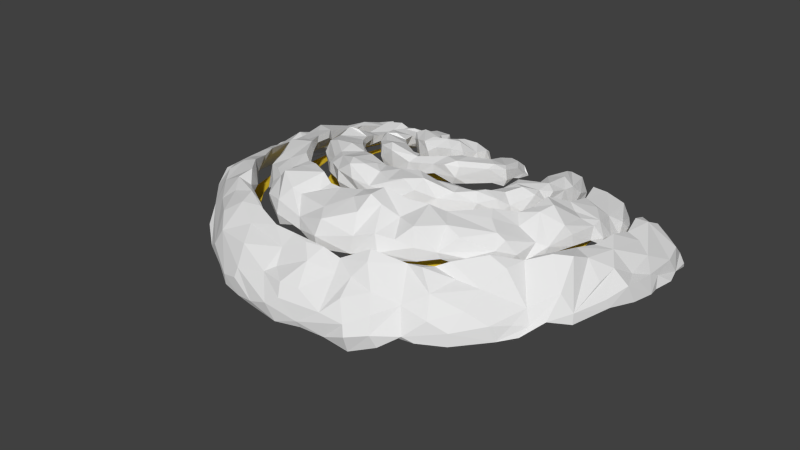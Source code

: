 # Source: TLmushroom3_unity.blend  (saved by Blender 2.73.0; exported with 4.5.12 LTS)
import bpy
from mathutils import Matrix  # noqa: F401  (used for matrix-valued properties, if any)

bpy.ops.wm.read_factory_settings(use_empty=True)
scene = bpy.context.scene
scene.name = 'Scene'

# ---- collections
col_collection_1 = bpy.data.collections.new('Collection 1'); scene.collection.children.link(col_collection_1)

# ---- materials (node trees are filled in below, after node groups)
mat_shroom_lightspores = bpy.data.materials.new('shroom lightspores')
mat_shroom_lightspores.alpha_threshold = 0.0
mat_shroom_lightspores.use_transparent_shadow = False
mat_shroom_lightspores.diffuse_color = (0.8, 0.57, 0.03429, 1.0)
mat_shroom_lightspores.roughness = 0.5

# ---- material node trees

# ---- world
world_world = bpy.data.worlds.new('World'); scene.world = world_world
world_world.color = (0.05088, 0.05088, 0.05088)
world_world.use_sun_shadow = False
world_world.sun_shadow_jitter_overblur = 0.0
world_world.cycles.sampling_method = 'MANUAL'
world_world.cycles.sample_map_resolution = 256

# ---- meshes
me_cone_001 = bpy.data.meshes.new('Cone.001')
me_cone_001.from_pydata([(0.9239, 0.3827, -0.1389), (0.9808, 0.1951, -0.1321), (1.0, 7.55e-08, -0.1251), (0.9808, -0.1951, -0.118), (0.9239, -0.3827, -0.1113), (0.8315, -0.5556, -0.1052), (0.7071, -0.7071, -0.1), (0.5556, -0.8315, -0.09588), (0.3827, -0.9239, -0.09283), (0.1951, -0.9808, -0.09097), (-3.258e-07, -1.0, -0.09034), (-0.1951, -0.9808, -0.09095), (-0.3827, -0.9239, -0.09279), (-0.5556, -0.8315, -0.09582), (-0.7071, -0.7071, -0.09995), (-0.8315, -0.5556, -0.1051), (-0.9239, -0.3827, -0.1112), (-0.9808, -0.1951, -0.1179), (-1.0, 9.656e-07, -0.125), (-0.9808, 0.1951, -0.1322), (-0.9239, 0.3827, -0.1393), (0.104, 0.1148, 0.1303), (0.07497, 0.06046, 0.1304), (0.02066, 0.03146, 0.1305), (-0.04059, 0.03753, 0.1305), (-0.08813, 0.07659, 0.1306), (-0.106, 0.1355, 0.1306), (0.1058, 0.1355, 0.1309), (0.08817, 0.07652, 0.1304), (0.04055, 0.03748, 0.1304), (-0.02071, 0.03149, 0.1305), (-0.07496, 0.06052, 0.1306), (-0.1039, 0.1148, 0.1306), (0.09798, 0.09486, 0.1304), (0.05889, 0.04727, 0.1304), (-3.039e-05, 0.02944, 0.1305), (-0.05891, 0.04734, 0.1306), (-0.09792, 0.09491, 0.1306), (0.1035, 0.156, 0.1314), (-0.0979, 0.176, 0.1306), (0.09749, 0.1759, 0.1314), (-0.1039, 0.1561, 0.1306), (0.2051, 0.1204, 0.09775), (0.3045, 0.1054, 0.04501), (0.4039, 0.0903, 0.01796), (0.5032, 0.07525, 0.03817), (0.6026, 0.0602, 0.006842), (0.7019, 0.04515, -0.008296), (0.8013, 0.0301, -0.03533), (0.9006, 0.01505, -0.07427), (-0.1897, 0.199, 0.09395), (-0.2815, 0.2219, 0.03872), (-0.3732, 0.2449, 0.009087), (-0.465, 0.2679, 0.01561), (-0.5568, 0.2908, -0.005777), (-0.6486, 0.3138, -0.02205), (-0.7403, 0.3368, -0.04974), (-0.8321, 0.3597, -0.08883), (-0.2014, 0.1605, 0.09568), (-0.2988, 0.1648, 0.04194), (-0.3962, 0.1691, 0.01355), (-0.4936, 0.1734, 0.03267), (-0.5911, 0.1778, 0.000517), (-0.6885, 0.1821, -0.0152), (-0.7859, 0.1864, -0.04256), (-0.8834, 0.1908, -0.08158), (-0.2053, 0.1204, 0.09748), (-0.3047, 0.1054, 0.0453), (-0.404, 0.0903, 0.0182), (-0.5033, 0.07525, 0.03838), (-0.6027, 0.0602, 0.007025), (-0.702, 0.04515, -0.008137), (-0.8013, 0.0301, -0.03519), (-0.9007, 0.01505, -0.07414), (-0.2014, 0.08036, 0.09926), (-0.2988, 0.04593, 0.04862), (-0.3962, 0.01149, 0.02286), (-0.4937, -0.02294, 0.04406), (-0.5911, -0.05737, 0.01348), (-0.6885, -0.0918, -0.00115), (-0.7859, -0.1262, -0.02792), (-0.8834, -0.1607, -0.06684), (-0.1897, 0.04184, 0.1009), (-0.2815, -0.01122, 0.05176), (-0.3732, -0.06429, 0.02733), (-0.465, -0.1174, 0.04949), (-0.5568, -0.1704, 0.01964), (-0.6486, -0.2235, 0.0055), (-0.7403, -0.2766, -0.02102), (-0.8321, -0.3296, -0.05992), (-0.1707, 0.006348, 0.1025), (-0.2533, -0.06389, 0.05462), (-0.3359, -0.1341, 0.03131), (-0.4185, -0.2044, 0.05444), (-0.5011, -0.2746, 0.02529), (-0.5837, -0.3449, 0.01158), (-0.6663, -0.4151, -0.01473), (-0.7489, -0.4853, -0.05364), (-0.1452, -0.02477, 0.1038), (-0.2154, -0.1101, 0.0571), (-0.2857, -0.1954, 0.03475), (-0.3559, -0.2806, 0.05864), (-0.4262, -0.3659, 0.03005), (-0.4964, -0.4512, 0.01674), (-0.5666, -0.5365, -0.009368), (-0.6369, -0.6218, -0.04827), (-0.1141, -0.05031, 0.1049), (-0.1693, -0.148, 0.05911), (-0.2245, -0.2456, 0.03753), (-0.2796, -0.3432, 0.06204), (-0.3348, -0.4409, 0.03392), (-0.39, -0.5385, 0.02091), (-0.4452, -0.6362, -0.005058), (-0.5004, -0.7338, -0.04397), (-0.0786, -0.06929, 0.1057), (-0.1166, -0.1761, 0.06058), (-0.1546, -0.2829, 0.03958), (-0.1926, -0.3898, 0.06454), (-0.2306, -0.4966, 0.03676), (-0.2687, -0.6034, 0.02397), (-0.3067, -0.7102, -0.001893), (-0.3447, -0.8171, -0.04082), (-0.04009, -0.08099, 0.1061), (-0.05946, -0.1935, 0.06148), (-0.07884, -0.3059, 0.04083), (-0.09821, -0.4184, 0.06606), (-0.1176, -0.5309, 0.03849), (-0.137, -0.6434, 0.02583), (-0.1563, -0.7558, 3.517e-05), (-0.1757, -0.8683, -0.0389), (-2.705e-05, -0.08494, 0.1063), (-2.371e-05, -0.1993, 0.06176), (-2.037e-05, -0.3137, 0.04123), (-1.703e-05, -0.4281, 0.06656), (-1.369e-05, -0.5425, 0.03905), (-1.035e-05, -0.6569, 0.02645), (-7.008e-06, -0.7712, 0.0006725), (-3.667e-06, -0.8856, -0.03826), (0.04004, -0.08101, 0.1061), (0.05942, -0.1935, 0.06143), (0.0788, -0.306, 0.04078), (0.09818, -0.4184, 0.06602), (0.1176, -0.5309, 0.03844), (0.1369, -0.6434, 0.02579), (0.1563, -0.7558, 3.576e-07), (0.1757, -0.8683, -0.03892), (0.07857, -0.06933, 0.1056), (0.1166, -0.1762, 0.06048), (0.1546, -0.283, 0.03948), (0.1926, -0.3898, 0.06445), (0.2306, -0.4966, 0.03667), (0.2686, -0.6034, 0.02389), (0.3067, -0.7102, -0.001962), (0.3447, -0.8171, -0.04087), (0.1141, -0.05036, 0.1047), (0.1693, -0.148, 0.05896), (0.2245, -0.2456, 0.03739), (0.2796, -0.3433, 0.0619), (0.3348, -0.4409, 0.03379), (0.39, -0.5386, 0.02079), (0.4452, -0.6362, -0.005158), (0.5004, -0.7338, -0.04405), (0.1452, -0.02483, 0.1036), (0.2154, -0.1101, 0.05691), (0.2857, -0.1954, 0.03456), (0.3559, -0.2807, 0.05846), (0.4262, -0.366, 0.02989), (0.4964, -0.4513, 0.0166), (0.5666, -0.5365, -0.009496), (0.6369, -0.6218, -0.04838), (0.1708, 0.006291, 0.1023), (0.2533, -0.06394, 0.0544), (0.3359, -0.1342, 0.0311), (0.4185, -0.2044, 0.05424), (0.5011, -0.2746, 0.0251), (0.5837, -0.3449, 0.01143), (0.6663, -0.4151, -0.01486), (0.7489, -0.4853, -0.05374), (0.1897, 0.0418, 0.1007), (0.2815, -0.01126, 0.05151), (0.3733, -0.06432, 0.02711), (0.465, -0.1174, 0.04929), (0.5568, -0.1704, 0.01945), (0.6486, -0.2235, 0.005327), (0.7403, -0.2766, -0.02117), (0.8321, -0.3296, -0.06005), (0.2014, 0.08033, 0.09899), (0.2989, 0.0459, 0.04835), (0.3963, 0.01148, 0.02262), (0.4937, -0.02295, 0.04383), (0.5911, -0.05738, 0.01327), (0.6885, -0.09181, -0.001343), (0.7859, -0.1262, -0.02809), (0.8834, -0.1607, -0.06698), (0.201, 0.1604, 0.09649), (0.2984, 0.1647, 0.0422), (0.3959, 0.1691, 0.01383), (0.4934, 0.1734, 0.03297), (0.5909, 0.1777, 0.0008157), (0.6884, 0.1821, -0.01491), (0.7858, 0.1864, -0.04231), (0.8833, 0.1908, -0.08136), (0.1893, 0.1988, 0.09471), (0.2811, 0.2218, 0.03948), (0.373, 0.2448, 0.009887), (0.4648, 0.2678, 0.01638), (0.5566, 0.2908, -0.005046), (0.6484, 0.3137, -0.02137), (0.7402, 0.3367, -0.04913), (0.8321, 0.3597, -0.0883)], [], [(90, 82, 37, 25), (138, 130, 35, 23), (186, 178, 33, 21), (82, 74, 32, 37), (130, 122, 30, 35), (178, 170, 28, 33), (74, 66, 26, 32), (122, 114, 24, 30), (170, 162, 22, 28), (114, 106, 36, 24), (162, 154, 34, 22), (106, 98, 31, 36), (154, 146, 29, 34), (98, 90, 25, 31), (146, 138, 23, 29), (42, 186, 21, 27), (194, 42, 27, 38), (202, 194, 38, 40), (66, 58, 41, 26), (58, 50, 39, 41), (19, 20, 57, 65), (64, 56, 55, 63), (62, 54, 53, 61), (60, 52, 51, 59), (18, 19, 65, 73), (72, 64, 63, 71), (70, 62, 61, 69), (68, 60, 59, 67), (0, 1, 201, 209), (208, 200, 199, 207), (206, 198, 197, 205), (204, 196, 195, 203), (1, 2, 49, 201), (200, 48, 47, 199), (198, 46, 45, 197), (196, 44, 43, 195), (2, 3, 193, 49), (48, 192, 191, 47), (46, 190, 189, 45), (44, 188, 187, 43), (8, 9, 145, 153), (152, 144, 143, 151), (150, 142, 141, 149), (148, 140, 139, 147), (14, 15, 97, 105), (104, 96, 95, 103), (102, 94, 93, 101), (100, 92, 91, 99), (7, 8, 153, 161), (160, 152, 151, 159), (158, 150, 149, 157), (156, 148, 147, 155), (13, 14, 105, 113), (112, 104, 103, 111), (110, 102, 101, 109), (108, 100, 99, 107), (6, 7, 161, 169), (168, 160, 159, 167), (166, 158, 157, 165), (164, 156, 155, 163), (12, 13, 113, 121), (120, 112, 111, 119), (118, 110, 109, 117), (116, 108, 107, 115), (5, 6, 169, 177), (176, 168, 167, 175), (174, 166, 165, 173), (172, 164, 163, 171), (11, 12, 121, 129), (128, 120, 119, 127), (126, 118, 117, 125), (124, 116, 115, 123), (17, 18, 73, 81), (80, 72, 71, 79), (78, 70, 69, 77), (76, 68, 67, 75), (4, 5, 177, 185), (184, 176, 175, 183), (182, 174, 173, 181), (180, 172, 171, 179), (10, 11, 129, 137), (136, 128, 127, 135), (134, 126, 125, 133), (132, 124, 123, 131), (16, 17, 81, 89), (88, 80, 79, 87), (86, 78, 77, 85), (84, 76, 75, 83), (3, 4, 185, 193), (192, 184, 183, 191), (190, 182, 181, 189), (188, 180, 179, 187), (9, 10, 137, 145), (144, 136, 135, 143), (142, 134, 133, 141), (140, 132, 131, 139), (15, 16, 89, 97), (96, 88, 87, 95), (94, 86, 85, 93), (92, 84, 83, 91)])
me_cone_001.materials.append(mat_shroom_lightspores)
me_cone_001.use_remesh_preserve_volume = False
me_cone_001.use_remesh_preserve_attributes = False
me_cone_001.use_mirror_vertex_groups = False
me_cone_001.update()
me_cone_003 = bpy.data.meshes.new('Cone.003')
me_cone_003.from_pydata([(0.9239, 0.3827, -0.1389), (0.9808, 0.1951, -0.1321), (1.0, 7.55e-08, -0.1251), (0.9808, -0.1951, -0.118), (0.9239, -0.3827, -0.1113), (0.8315, -0.5556, -0.1052), (0.7071, -0.7071, -0.1), (0.5556, -0.8315, -0.09588), (0.3827, -0.9239, -0.09283), (0.1951, -0.9808, -0.09097), (-3.258e-07, -1.0, -0.09034), (-0.1951, -0.9808, -0.09095), (-0.3827, -0.9239, -0.09279), (-0.5556, -0.8315, -0.09582), (-0.7071, -0.7071, -0.09995), (-0.8315, -0.5556, -0.1051), (-0.9239, -0.3827, -0.1112), (-0.9808, -0.1951, -0.1179), (-1.0, 9.656e-07, -0.125), (-0.9808, 0.1951, -0.1322), (-0.9239, 0.3827, -0.1393), (0.104, 0.1148, 0.1303), (0.07497, 0.06046, 0.1304), (0.02066, 0.03146, 0.1305), (-0.04059, 0.03753, 0.1305), (-0.08813, 0.07659, 0.1306), (-0.106, 0.1355, 0.1306), (0.1058, 0.1355, 0.1309), (0.08817, 0.07652, 0.1304), (0.04055, 0.03748, 0.1304), (-0.02071, 0.03149, 0.1305), (-0.07496, 0.06052, 0.1306), (-0.1039, 0.1148, 0.1306), (0.09798, 0.09486, 0.1304), (0.05889, 0.04727, 0.1304), (-3.039e-05, 0.02944, 0.1305), (-0.05891, 0.04734, 0.1306), (-0.09792, 0.09491, 0.1306), (0.1035, 0.156, 0.1314), (-0.0979, 0.176, 0.1306), (0.09749, 0.1759, 0.1314), (-0.1039, 0.1561, 0.1306), (0.2051, 0.1204, 0.09775), (0.3045, 0.1054, 0.04501), (0.4039, 0.0903, 0.01796), (0.5032, 0.07525, 0.03817), (0.6026, 0.0602, 0.006842), (0.7019, 0.04515, -0.008296), (0.8013, 0.0301, -0.03533), (0.9006, 0.01505, -0.07427), (-0.1897, 0.199, 0.09395), (-0.2815, 0.2219, 0.03872), (-0.3732, 0.2449, 0.009087), (-0.465, 0.2679, 0.01561), (-0.5568, 0.2908, -0.005777), (-0.6486, 0.3138, -0.02205), (-0.7403, 0.3368, -0.04974), (-0.8321, 0.3597, -0.08883), (-0.2014, 0.1605, 0.09568), (-0.2988, 0.1648, 0.04194), (-0.3962, 0.1691, 0.01355), (-0.4936, 0.1734, 0.03267), (-0.5911, 0.1778, 0.000517), (-0.6885, 0.1821, -0.0152), (-0.7859, 0.1864, -0.04256), (-0.8834, 0.1908, -0.08158), (-0.2053, 0.1204, 0.09748), (-0.3047, 0.1054, 0.0453), (-0.404, 0.0903, 0.0182), (-0.5033, 0.07525, 0.03838), (-0.6027, 0.0602, 0.007025), (-0.702, 0.04515, -0.008137), (-0.8013, 0.0301, -0.03519), (-0.9007, 0.01505, -0.07414), (-0.2014, 0.08036, 0.09926), (-0.2988, 0.04593, 0.04862), (-0.3962, 0.01149, 0.02286), (-0.4937, -0.02294, 0.04406), (-0.5911, -0.05737, 0.01348), (-0.6885, -0.0918, -0.00115), (-0.7859, -0.1262, -0.02792), (-0.8834, -0.1607, -0.06684), (-0.1897, 0.04184, 0.1009), (-0.2815, -0.01122, 0.05176), (-0.3732, -0.06429, 0.02733), (-0.465, -0.1174, 0.04949), (-0.5568, -0.1704, 0.01964), (-0.6486, -0.2235, 0.0055), (-0.7403, -0.2766, -0.02102), (-0.8321, -0.3296, -0.05992), (-0.1707, 0.006348, 0.1025), (-0.2533, -0.06389, 0.05462), (-0.3359, -0.1341, 0.03131), (-0.4185, -0.2044, 0.05444), (-0.5011, -0.2746, 0.02529), (-0.5837, -0.3449, 0.01158), (-0.6663, -0.4151, -0.01473), (-0.7489, -0.4853, -0.05364), (-0.1452, -0.02477, 0.1038), (-0.2154, -0.1101, 0.0571), (-0.2857, -0.1954, 0.03475), (-0.3559, -0.2806, 0.05864), (-0.4262, -0.3659, 0.03005), (-0.4964, -0.4512, 0.01674), (-0.5666, -0.5365, -0.009368), (-0.6369, -0.6218, -0.04827), (-0.1141, -0.05031, 0.1049), (-0.1693, -0.148, 0.05911), (-0.2245, -0.2456, 0.03753), (-0.2796, -0.3432, 0.06204), (-0.3348, -0.4409, 0.03392), (-0.39, -0.5385, 0.02091), (-0.4452, -0.6362, -0.005058), (-0.5004, -0.7338, -0.04397), (-0.0786, -0.06929, 0.1057), (-0.1166, -0.1761, 0.06058), (-0.1546, -0.2829, 0.03958), (-0.1926, -0.3898, 0.06454), (-0.2306, -0.4966, 0.03676), (-0.2687, -0.6034, 0.02397), (-0.3067, -0.7102, -0.001893), (-0.3447, -0.8171, -0.04082), (-0.04009, -0.08099, 0.1061), (-0.05946, -0.1935, 0.06148), (-0.07884, -0.3059, 0.04083), (-0.09821, -0.4184, 0.06606), (-0.1176, -0.5309, 0.03849), (-0.137, -0.6434, 0.02583), (-0.1563, -0.7558, 3.517e-05), (-0.1757, -0.8683, -0.0389), (-2.705e-05, -0.08494, 0.1063), (-2.371e-05, -0.1993, 0.06176), (-2.037e-05, -0.3137, 0.04123), (-1.703e-05, -0.4281, 0.06656), (-1.369e-05, -0.5425, 0.03905), (-1.035e-05, -0.6569, 0.02645), (-7.008e-06, -0.7712, 0.0006725), (-3.667e-06, -0.8856, -0.03826), (0.04004, -0.08101, 0.1061), (0.05942, -0.1935, 0.06143), (0.0788, -0.306, 0.04078), (0.09818, -0.4184, 0.06602), (0.1176, -0.5309, 0.03844), (0.1369, -0.6434, 0.02579), (0.1563, -0.7558, 3.576e-07), (0.1757, -0.8683, -0.03892), (0.07857, -0.06933, 0.1056), (0.1166, -0.1762, 0.06048), (0.1546, -0.283, 0.03948), (0.1926, -0.3898, 0.06445), (0.2306, -0.4966, 0.03667), (0.2686, -0.6034, 0.02389), (0.3067, -0.7102, -0.001962), (0.3447, -0.8171, -0.04087), (0.1141, -0.05036, 0.1047), (0.1693, -0.148, 0.05896), (0.2245, -0.2456, 0.03739), (0.2796, -0.3433, 0.0619), (0.3348, -0.4409, 0.03379), (0.39, -0.5386, 0.02079), (0.4452, -0.6362, -0.005158), (0.5004, -0.7338, -0.04405), (0.1452, -0.02483, 0.1036), (0.2154, -0.1101, 0.05691), (0.2857, -0.1954, 0.03456), (0.3559, -0.2807, 0.05846), (0.4262, -0.366, 0.02989), (0.4964, -0.4513, 0.0166), (0.5666, -0.5365, -0.009496), (0.6369, -0.6218, -0.04838), (0.1708, 0.006291, 0.1023), (0.2533, -0.06394, 0.0544), (0.3359, -0.1342, 0.0311), (0.4185, -0.2044, 0.05424), (0.5011, -0.2746, 0.0251), (0.5837, -0.3449, 0.01143), (0.6663, -0.4151, -0.01486), (0.7489, -0.4853, -0.05374), (0.1897, 0.0418, 0.1007), (0.2815, -0.01126, 0.05151), (0.3733, -0.06432, 0.02711), (0.465, -0.1174, 0.04929), (0.5568, -0.1704, 0.01945), (0.6486, -0.2235, 0.005327), (0.7403, -0.2766, -0.02117), (0.8321, -0.3296, -0.06005), (0.2014, 0.08033, 0.09899), (0.2989, 0.0459, 0.04835), (0.3963, 0.01148, 0.02262), (0.4937, -0.02295, 0.04383), (0.5911, -0.05738, 0.01327), (0.6885, -0.09181, -0.001343), (0.7859, -0.1262, -0.02809), (0.8834, -0.1607, -0.06698), (0.201, 0.1604, 0.09649), (0.2984, 0.1647, 0.0422), (0.3959, 0.1691, 0.01383), (0.4934, 0.1734, 0.03297), (0.5909, 0.1777, 0.0008157), (0.6884, 0.1821, -0.01491), (0.7858, 0.1864, -0.04231), (0.8833, 0.1908, -0.08136), (0.1893, 0.1988, 0.09471), (0.2811, 0.2218, 0.03948), (0.373, 0.2448, 0.009887), (0.4648, 0.2678, 0.01638), (0.5566, 0.2908, -0.005046), (0.6484, 0.3137, -0.02137), (0.7402, 0.3367, -0.04913), (0.8321, 0.3597, -0.0883)], [], [(90, 25, 37, 82), (138, 23, 35, 130), (186, 21, 33, 178), (82, 37, 32, 74), (130, 35, 30, 122), (178, 33, 28, 170), (74, 32, 26, 66), (122, 30, 24, 114), (170, 28, 22, 162), (114, 24, 36, 106), (162, 22, 34, 154), (106, 36, 31, 98), (154, 34, 29, 146), (98, 31, 25, 90), (146, 29, 23, 138), (42, 27, 21, 186), (194, 38, 27, 42), (202, 40, 38, 194), (66, 26, 41, 58), (58, 41, 39, 50), (19, 65, 57, 20), (64, 63, 55, 56), (62, 61, 53, 54), (60, 59, 51, 52), (18, 73, 65, 19), (72, 71, 63, 64), (70, 69, 61, 62), (68, 67, 59, 60), (0, 209, 201, 1), (208, 207, 199, 200), (206, 205, 197, 198), (204, 203, 195, 196), (1, 201, 49, 2), (200, 199, 47, 48), (198, 197, 45, 46), (196, 195, 43, 44), (2, 49, 193, 3), (48, 47, 191, 192), (46, 45, 189, 190), (44, 43, 187, 188), (8, 153, 145, 9), (152, 151, 143, 144), (150, 149, 141, 142), (148, 147, 139, 140), (14, 105, 97, 15), (104, 103, 95, 96), (102, 101, 93, 94), (100, 99, 91, 92), (7, 161, 153, 8), (160, 159, 151, 152), (158, 157, 149, 150), (156, 155, 147, 148), (13, 113, 105, 14), (112, 111, 103, 104), (110, 109, 101, 102), (108, 107, 99, 100), (6, 169, 161, 7), (168, 167, 159, 160), (166, 165, 157, 158), (164, 163, 155, 156), (12, 121, 113, 13), (120, 119, 111, 112), (118, 117, 109, 110), (116, 115, 107, 108), (5, 177, 169, 6), (176, 175, 167, 168), (174, 173, 165, 166), (172, 171, 163, 164), (11, 129, 121, 12), (128, 127, 119, 120), (126, 125, 117, 118), (124, 123, 115, 116), (17, 81, 73, 18), (80, 79, 71, 72), (78, 77, 69, 70), (76, 75, 67, 68), (4, 185, 177, 5), (184, 183, 175, 176), (182, 181, 173, 174), (180, 179, 171, 172), (10, 137, 129, 11), (136, 135, 127, 128), (134, 133, 125, 126), (132, 131, 123, 124), (16, 89, 81, 17), (88, 87, 79, 80), (86, 85, 77, 78), (84, 83, 75, 76), (3, 193, 185, 4), (192, 191, 183, 184), (190, 189, 181, 182), (188, 187, 179, 180), (9, 145, 137, 10), (144, 143, 135, 136), (142, 141, 133, 134), (140, 139, 131, 132), (15, 97, 89, 16), (96, 95, 87, 88), (94, 93, 85, 86), (92, 91, 83, 84)])
me_cone_003.materials.append(mat_shroom_lightspores)
me_cone_003.use_remesh_preserve_volume = False
me_cone_003.use_remesh_preserve_attributes = False
me_cone_003.use_mirror_vertex_groups = False
me_cone_003.update()
me_cone_008 = bpy.data.meshes.new('Cone.008')
me_cone_008.from_pydata([(1.008, 0.3719, -0.2779), (-0.7216, -0.8583, 0.07878), (0.647, -0.4308, 0.1326), (-0.5441, -0.908, 0.1358), (0.5933, 0.07038, 0.00674), (0.745, -0.3092, 0.06223), (0.5339, -0.07778, 0.07705), (0.8519, -0.025, 0.001146), (0.2854, -0.4015, 0.2213), (-0.2532, -0.4209, 0.21), (0.09538, -1.095, 0.1292), (-0.5915, 0.03048, 0.02855), (-0.9788, 0.3584, -0.2933), (-0.746, 0.347, -0.1513), (-0.5378, 0.3515, -0.1008), (0.9384, 0.2887, -0.2355), (1.042, -0.07017, -0.05171), (0.792, -0.01479, 0.04256), (0.2282, -0.6959, 0.2431), (-0.7811, -0.5266, 0.1005), (-0.5807, -0.2833, 0.1605), (-0.4006, -0.1588, 0.1523), (0.5112, -0.8579, 0.1845), (0.3753, -0.5833, 0.2167), (-0.4995, -0.4451, 0.1969), (0.5093, -0.502, 0.1947), (0.3238, -0.2401, 0.2002), (-0.5141, -0.7974, 0.1538), (-0.3484, -0.5506, 0.2318), (0.8161, -0.6556, 0.09529), (0.4299, -0.245, 0.1474), (-0.2183, -0.5376, 0.2309), (-0.9685, -0.02935, -0.003887), (-0.7124, 0.1068, 0.01558), (0.698, -0.28, 0.1029), (0.4995, -0.1164, 0.1055), (-0.07642, -0.6336, 0.2591), (-0.05007, -0.3045, 0.2077), (-0.6863, -0.06487, 0.06129), (-0.4436, -0.0252, 0.09373), (0.76, -0.2086, 0.08679), (0.07363, -1.002, 0.1652), (0.07887, -0.6624, 0.2434), (-0.9125, -0.3676, 0.05105), (1.114, 0.1045, -0.2245), (-0.8843, -0.6911, 0.04675), (-0.9898, -0.4929, 0.008182), (1.09, -0.07555, -0.08603), (-1.027, -0.3455, -0.005748), (1.032, -0.3305, -0.009027), (-1.095, -0.1183, -0.1084), (0.9698, -0.4777, 0.02492), (-1.078, 0.127, -0.186), (0.3694, -0.3061, 0.2046), (-0.6411, -0.4318, 0.173), (0.6426, -0.8652, 0.1196), (-0.4466, -0.2366, 0.1349), (0.8414, 0.1464, -0.08532), (0.5444, -0.9775, 0.08601), (-0.5657, -0.05094, 0.07823), (-0.2037, -0.1246, 0.1801), (0.3237, 0.1625, 0.05951), (-0.3252, 0.05241, 0.06691), (-0.114, -0.1864, 0.171), (-0.3134, 0.2671, 0.008581), (0.3533, 0.1112, 0.06976), (-0.3235, 0.1773, 0.03878), (0.2463, 0.1614, 0.04948), (-0.2719, 0.07158, 0.07143), (0.2085, -0.05361, 0.1154), (0.147, -0.0668, 0.1443), (0.09101, -0.0968, 0.1727), (0.0112, -0.1161, 0.1875), (-0.04031, -0.1966, 0.1937), (0.3316, 0.2514, -0.005713), (0.2156, -0.1585, 0.1624), (-0.1586, 0.05309, 0.1097), (-0.09437, -0.02173, 0.1417), (-0.1437, 0.1948, 0.05686), (-0.05025, 0.1397, 0.07815), (0.1746, 0.08931, 0.1181), (0.1525, 0.1495, 0.08547), (0.02679, 0.0105, 0.1192), (0.1117, 0.07777, 0.1007), (-0.5142, -0.534, 0.2569), (0.5028, -0.1973, 0.1949), (-0.7274, -0.7389, 0.1707), (-0.4985, -0.9386, 0.2074), (0.5965, 0.08415, 0.0885), (0.5649, 0.0216, 0.1231), (0.8387, 0.03128, 0.03008), (0.3037, -0.3673, 0.2427), (-0.2521, -0.3502, 0.2809), (-0.5547, 0.2989, -0.00255), (-0.371, -0.6049, 0.3232), (-0.549, 0.06684, 0.09766), (-0.8025, 0.317, -0.07485), (0.595, 0.2401, 0.01938), (-0.8975, 0.3157, -0.128), (-0.4716, 0.273, 0.04538), (-0.9396, 0.2097, -0.09593), (-0.7025, 0.2277, 0.02031), (0.9429, 0.3136, -0.09473), (0.6802, 0.3912, -0.07342), (0.6863, 0.2062, 0.01074), (0.693, 0.07417, 0.07526), (0.466, 0.09972, 0.08132), (0.3321, -0.8567, 0.2756), (0.1766, -0.3008, 0.2949), (-0.8243, -0.4882, 0.187), (-0.5605, -0.2608, 0.2216), (0.5361, -0.7569, 0.2536), (0.3545, -0.466, 0.2918), (-0.6796, -0.644, 0.2347), (-0.4742, -0.3791, 0.2524), (-0.3185, -0.2235, 0.2531), (0.6477, -0.6909, 0.1912), (-0.4943, -0.7911, 0.2543), (-0.3576, -0.5169, 0.3001), (0.7889, -0.5347, 0.1843), (0.5867, -0.3488, 0.2271), (0.3804, -0.1489, 0.1643), (-0.3568, -0.8775, 0.2433), (-0.2064, -0.5191, 0.3124), (-0.1533, -0.2629, 0.2634), (-0.9672, 3.278e-05, 0.02683), (0.89, -0.3517, 0.1629), (0.4304, -0.05728, 0.1429), (-0.1082, -0.9289, 0.2448), (-0.05325, -0.3349, 0.2877), (-0.4489, 0.03905, 0.1145), (0.7166, -0.08076, 0.1608), (0.4717, -0.01713, 0.1513), (0.08028, -0.3233, 0.2913), (-0.8584, -0.3362, 0.1182), (-0.6742, -0.1917, 0.1654), (1.099, 0.2254, -0.1751), (0.1465, -0.6859, 0.3309), (-0.3368, -0.3301, 0.2422), (0.2672, -0.7263, 0.2954), (-0.9507, -0.464, 0.1217), (0.08834, -0.4214, 0.2994), (1.081, -0.06294, -0.05517), (-0.03524, -0.7084, 0.3137), (0.2376, -0.423, 0.2946), (0.7646, 0.3981, -0.1077), (-1.049, -0.3652, 0.03988), (1.053, -0.1559, 0.02266), (-0.2165, -0.6689, 0.2958), (-1.098, -0.1375, -0.03201), (0.9924, -0.4629, 0.09321), (-0.1305, -0.4245, 0.3166), (0.5609, -0.5357, 0.2487), (-1.061, 0.1331, -0.08784), (-0.6245, -0.4002, 0.2231), (-0.4981, -0.1281, 0.1928), (-1.076, 0.3177, -0.1786), (0.7541, -0.7886, 0.1528), (-0.7786, -0.1325, 0.123), (0.8036, 0.205, -0.03925), (-0.5522, -0.06239, 0.1524), (-0.2028, -0.1073, 0.2286), (-0.3255, 0.1624, 0.1149), (0.2749, 0.06553, 0.1638), (0.353, 0.0675, 0.1343), (-0.3024, 0.04303, 0.1743), (-0.1196, -0.1517, 0.2654), (0.3351, 0.09107, 0.1374), (-0.214, 0.1932, 0.099), (-0.2618, 0.1499, 0.1327), (0.2108, -0.02024, 0.2087), (-0.04673, -0.1055, 0.2151), (0.3161, -0.01183, 0.1734), (0.1521, -0.08698, 0.2331), (0.02121, -0.1304, 0.2346), (-0.243, 0.005284, 0.1936), (0.2398, -0.118, 0.2225), (-0.2773, -0.02581, 0.2031), (-0.169, 0.1588, 0.1355), (0.1674, 0.1845, 0.1063), (-0.05449, 0.1701, 0.1411), (-0.1154, 0.07632, 0.2023), (0.1174, 0.1669, 0.1456), (0.05266, 0.04033, 0.2174), (0.1875, -0.1569, 0.2431), (0.09343, -0.867, 0.2711), (-0.5287, -0.1615, 0.1637), (-0.0816, -0.5765, 0.2804), (1.16, -0.04621, -0.1388), (0.3058, -0.4669, 0.2705), (-0.1479, -0.2445, 0.2098), (0.04936, -0.03792, 0.1603), (0.3631, 0.05058, 0.09749), (0.8912, 0.4309, -0.195), (-0.488, -0.2531, 0.184), (-1.011, 0.4877, -0.3134), (-0.8236, 0.3005, -0.1361), (1.11, -0.2961, -0.04675), (0.2281, 0.04279, 0.1517), (-0.9342, 0.04882, -0.009281), (0.4421, 0.3387, -0.02631), (-0.137, 0.0157, 0.1865), (0.06585, -0.217, 0.1998), (0.055, -0.5322, 0.2928), (0.2631, -0.8164, 0.2599), (0.5009, -0.6228, 0.218), (-0.3419, -0.4534, 0.2374), (-0.04998, -0.2925, 0.2197), (0.2088, -0.2427, 0.2267), (0.8005, -0.2616, 0.1067), (1.047, -0.465, 0.02314), (0.636, 0.3709, -0.07856), (-0.3221, -0.03396, 0.1455), (0.3241, -0.3806, 0.2029), (-0.1703, -0.02957, 0.1475), (-1.016, -0.5432, -0.001126), (-0.3395, 0.2243, 0.04065), (0.05635, 0.1156, 0.1324), (0.571, -0.123, 0.1125), (0.9353, -0.6183, 0.03323), (0.006942, -0.1192, 0.2136), (-0.8802, 0.3987, -0.1763), (-0.08153, 0.2028, 0.0697), (-0.2701, 0.2648, 0.01819), (0.06588, -0.2932, 0.2531), (0.1533, -0.5038, 0.2828), (-0.5018, 0.3569, -0.06421), (-0.2086, -0.233, 0.2031), (-0.3599, 0.1665, 0.02326), (0.4422, 0.2614, 0.01366), (-0.5868, 0.1776, -0.01695), (-0.1252, -0.8002, 0.2377), (-0.6996, 0.4432, -0.1441), (-0.3624, -0.3466, 0.2145), (0.1454, -0.04248, 0.1721), (0.717, -0.5108, 0.1672), (-1.143, -0.08588, -0.07511), (-0.1577, 0.1969, 0.07407), (-0.6549, -0.05823, 0.09439), (0.9325, 0.154, -0.04547), (-0.453, -0.3917, 0.2089), (-0.09585, -0.4662, 0.2818), (0.5645, -0.9792, 0.103), (-0.229, 0.04278, 0.1134), (-0.4495, 0.1027, 0.05649), (-0.6263, 0.3552, -0.08095), (0.6024, -0.5669, 0.1882), (-0.04743, 0.1124, 0.1261), (-0.2068, 0.1833, 0.06284), (0.9514, 0.4692, -0.2585), (-0.8147, -0.2043, 0.1031), (0.3772, -1.119, 0.1294), (0.8213, -0.3808, 0.1503), (-0.7489, -0.4826, 0.1464), (0.442, -0.3119, 0.1813), (-0.0998, -0.07423, 0.1812), (0.5303, -0.3061, 0.2094), (0.1879, 0.164, 0.06315), (0.1371, -0.18, 0.2027), (-0.4437, 0.01946, 0.08276), (0.1238, -1.139, 0.1206), (-0.284, -0.1745, 0.1677), (-0.4149, -0.6946, 0.2567), (0.7336, 0.4389, -0.1393), (0.9008, -0.1989, 0.09632), (0.6137, 0.1887, -0.04888), (-0.04571, -1.144, 0.1498), (0.5982, -0.655, 0.2313), (0.6171, -0.2052, 0.1738), (-0.5285, -0.2927, 0.1966), (0.3492, -0.1877, 0.1862), (0.232, -0.151, 0.1913), (0.4729, 0.1478, 0.05693), (0.8777, 0.03958, -0.02254), (0.0362, 0.09287, 0.1471), (-0.2915, -1.091, 0.1465), (0.7403, -0.4056, 0.1425), (-0.3295, -0.8062, 0.2352), (0.6388, -0.0692, 0.1052), (0.9251, -0.02685, 0.01136), (0.6143, 0.09076, 0.01652), (0.1682, -0.8046, 0.2228), (-0.5469, -0.9716, 0.1459), (-0.6818, 0.1961, -0.03952), (0.5248, -0.2152, 0.1463), (-0.02772, -0.1036, 0.179), (7.775e-05, -0.055, 0.1989), (0.3275, -0.01341, 0.1115), (0.2999, -0.7658, 0.2454), (-0.0002361, 0.07299, 0.1474), (0.4609, -0.7597, 0.2466), (1.087, 0.3764, -0.2971), (0.5391, 0.4005, -0.04392), (-0.2123, -0.498, 0.2601), (0.2334, -0.45, 0.2313), (0.6821, 0.02738, 0.0847), (0.2396, 0.08135, 0.1334), (0.2822, -0.2167, 0.2128), (-0.7315, -0.3662, 0.1448), (-0.7259, -0.8395, 0.08694), (0.4855, -0.2113, 0.1088), (-0.592, 0.2171, -0.05355), (0.7502, -0.3778, 0.0965), (0.5349, -0.1278, 0.06896), (-0.8484, 0.1889, -0.07997), (0.7911, -0.2922, 0.0799), (-0.3759, -1.092, 0.08442), (0.598, -0.01175, 0.0343), (0.8744, 0.02103, -0.04129), (-0.1676, -1.136, 0.08972), (0.8368, -0.1389, 0.04223), (0.4213, -0.6515, 0.2006), (-0.3259, -0.3851, 0.1901), (0.1375, -1.137, 0.09718), (-0.5771, 0.3005, -0.1161), (-0.4386, -0.6504, 0.195), (-0.616, 0.1008, 0.03423), (0.3363, -1.046, 0.07772), (-0.9486, 0.3188, -0.2083), (-0.6754, 0.2925, -0.07742), (-0.4597, 0.244, -0.02133), (-1.001, 0.129, -0.1304), (-0.7582, 0.22, -0.06759), (-0.5581, 0.199, -0.02484), (0.5166, 0.2958, -0.09841), (1.019, 0.1623, -0.1275), (0.4718, 0.175, -0.002188), (0.493, 0.1031, 0.04817), (0.3192, -0.9423, 0.1746), (0.2174, -0.5429, 0.2544), (0.1442, -0.2958, 0.1873), (-0.775, -0.7353, 0.09069), (-0.5988, -0.3571, 0.1688), (0.4248, -0.7952, 0.2204), (0.3201, -0.505, 0.245), (0.2373, -0.2513, 0.205), (-0.673, -0.7584, 0.1067), (-0.3628, -0.2765, 0.1685), (0.6914, -0.6963, 0.142), (0.4385, -0.4345, 0.2129), (0.3159, -0.2127, 0.1968), (-0.4853, -0.8726, 0.1614), (-0.2505, -0.3475, 0.2227), (0.7392, -0.5534, 0.1316), (-0.2879, -0.9596, 0.1718), (-0.1764, -0.6579, 0.2608), (-0.1353, -0.3961, 0.2196), (-1.054, 0.005542, -0.1198), (-0.5623, 0.06693, 0.02314), (0.8774, -0.3635, 0.04848), (-0.07475, -1.012, 0.177), (-0.005222, -0.6538, 0.2605), (-0.01096, -0.4229, 0.2401), (-1.039, -0.182, -0.00613), (0.9859, -0.2417, -0.00491), (0.733, -0.09462, 0.07248), (0.4608, 0.02318, 0.06671), (0.06462, -0.3484, 0.2098), (-0.6778, -0.2219, 0.1359), (-0.4794, -0.1179, 0.11), (1.141, 0.1578, -0.2219), (-0.9212, -0.6572, 0.04981), (0.09545, -0.7706, 0.2164), (-0.405, -0.331, 0.1577), (0.2891, -0.7676, 0.2077), (0.07621, -0.4866, 0.2164), (1.126, -0.06869, -0.1288), (0.1943, -0.404, 0.2122), (0.844, 0.3163, -0.1722), (-1.085, -0.263, -0.06973), (-0.2859, -0.7302, 0.2019), (0.5771, 0.2448, -0.08703), (-1.12, -0.03843, -0.1518), (1.05, -0.4858, -0.01353), (-0.1952, -0.4605, 0.2015), (0.594, -0.57, 0.1478), (0.9226, -0.6812, 0.01976), (0.4135, -0.3307, 0.1605), (-0.5467, -0.1436, 0.0724), (-1.092, 0.3201, -0.2909), (0.8669, -0.7651, 0.03975), (0.8673, 0.1834, -0.1018), (0.6106, -0.9627, 0.0782), (-0.5751, -0.02312, 0.06074), (-0.8617, 0.02419, -0.04803), (0.2494, 0.1084, 0.06655), (0.3545, 0.03245, 0.07654), (-0.2016, -0.1611, 0.1685), (-0.3424, 0.2189, 0.01181), (0.354, 0.1497, 0.04557), (-0.2242, 0.1926, 0.04428), (-0.09897, -0.09107, 0.1614), (-0.144, -0.06322, 0.1516), (0.2831, 0.04622, 0.07465), (0.042, -0.184, 0.1914), (0.261, -0.1179, 0.1512), (-0.3167, -0.03647, 0.1112), (0.1571, 0.03175, 0.1276), (-0.1734, 0.1358, 0.07536), (-0.06392, 0.116, 0.08413), (0.1825, 0.118, 0.09412), (0.07905, 0.1545, 0.0783), (0.09499, -0.02361, 0.1522), (-0.04, 0.01896, 0.1035), (-0.07376, 0.05436, 0.1028), (-0.0425, -0.04011, 0.133), (0.1187, -0.01083, 0.1434), (-0.6021, -0.4945, 0.2285), (0.4274, -0.2387, 0.235), (1.065, 0.3461, -0.202), (-0.8275, -0.7247, 0.1049), (-0.5698, 0.1968, 0.02536), (0.6576, -0.4102, 0.2207), (0.4887, -0.1211, 0.1774), (-0.7921, 0.1964, -0.01575), (0.5784, -0.0252, 0.1326), (0.7887, 0.008149, 0.06422), (0.2354, -0.3497, 0.3056), (-0.1305, -1.041, 0.1974), (0.8017, -0.1312, 0.1228), (0.4034, -0.6295, 0.3089), (-0.2929, -0.3875, 0.2568), (0.09858, -1.059, 0.21), (-0.5275, 0.3281, -0.004078), (-0.4314, -0.5897, 0.2747), (-0.5469, 0.1082, 0.06797), (0.3019, -1.02, 0.2111), (0.5936, 0.1748, 0.04197), (-0.9532, 0.3714, -0.1799), (-0.7129, 0.341, -0.04527), (-0.9923, 0.1112, -0.04047), (-0.7628, 0.1598, 0.02278), (0.9486, 0.3874, -0.148), (0.5122, 0.3204, 0.02482), (0.9937, 0.1482, -0.06501), (0.7616, 0.1783, 0.005219), (0.4795, 0.2108, 0.05425), (0.9939, -0.0623, 0.02985), (0.7419, 0.03543, 0.06504), (0.2861, -0.9236, 0.2357), (0.2133, -0.6027, 0.3333), (-0.8273, -0.6237, 0.1653), (-0.5445, -0.4268, 0.235), (-0.4083, -0.2274, 0.2472), (0.2511, -0.289, 0.2637), (-0.643, -0.7107, 0.2167), (-0.4529, -0.4888, 0.2528), (0.6089, -0.8174, 0.201), (0.3275, -0.2385, 0.2259), (0.7499, -0.6663, 0.1676), (0.4409, -0.1942, 0.2193), (-0.302, -0.98, 0.2311), (-0.1655, -0.6057, 0.2882), (-0.1582, -0.3715, 0.3107), (-0.9305, -0.1176, 0.04648), (-0.7664, -0.01319, 0.1185), (0.6644, -0.2723, 0.1658), (-0.08722, -1.001, 0.2091), (-0.07327, -0.5585, 0.3009), (-0.9672, -0.2485, 0.07223), (-0.7058, -0.08528, 0.1434), (-0.4761, -0.02474, 0.1736), (0.9735, -0.2251, 0.09084), (0.5238, -0.03906, 0.1632), (0.06916, -0.9516, 0.2557), (0.05677, -0.61, 0.326), (-0.7001, -0.2698, 0.2012), (-0.4159, -0.03479, 0.156), (1.067, 0.09281, -0.07718), (0.01458, -0.7798, 0.3174), (-1.005, -0.4782, 0.09721), (-0.145, -0.7667, 0.2702), (0.1692, -0.4056, 0.3181), (1.051, -0.2665, 0.03114), (-0.266, -0.6683, 0.3106), (-1.109, -0.03535, -0.04465), (-0.7488, -0.2208, 0.1584), (-1.106, 0.1762, -0.1207), (0.8438, -0.7617, 0.1), (0.3496, -0.2949, 0.24), (-0.6648, -0.4102, 0.195), (-1.028, 0.3764, -0.1806), (-0.8257, -0.1054, 0.09031), (-0.4768, -0.2151, 0.2207), (0.5232, -0.9046, 0.1774), (-0.8368, 0.02375, 0.05052), (-0.2559, -0.09657, 0.2092), (0.3229, 0.03104, 0.1733), (-0.1818, -0.1614, 0.2432), (-0.3146, 0.2605, 0.0461), (0.337, 0.1739, 0.07687), (0.3011, 0.2274, 0.07014), (-0.2889, 0.1089, 0.1469), (-0.08714, -0.1971, 0.2612), (0.2213, -0.1072, 0.2405), (-0.315, -0.008666, 0.1784), (0.0414, -0.03571, 0.2174), (-0.1528, 0.1112, 0.1615), (0.1447, 0.02622, 0.1898), (-0.08781, -0.0147, 0.212), (-0.1556, 0.1929, 0.1237), (0.1766, 0.1536, 0.1311), (0.0867, 0.1908, 0.128), (0.09919, 0.06811, 0.2021), (-0.01449, 0.01805, 0.2237), (0.1632, 0.09963, 0.1478), (-0.03072, -0.03272, 0.2277), (-0.1511, 0.04938, 0.197), (0.1316, -0.1722, 0.2392), (0.1077, -0.008899, 0.2121), (0.1031, 0.1967, 0.08119), (-0.1995, -0.4627, 0.238), (1.111, 0.09596, -0.1611), (-0.2214, 0.08377, 0.1423), (-0.3468, 0.06661, 0.1289), (0.1857, -0.8723, 0.2535), (-0.4304, -0.7437, 0.2403), (-0.5676, -0.1308, 0.111), (0.8689, 0.3287, -0.1575), (-0.872, 0.04188, -0.02154), (1.12, -0.07563, -0.06747), (-0.1121, -0.2672, 0.2295), (-0.9318, 0.4681, -0.2549), (-0.8093, 0.3391, -0.1566), (1.098, -0.3007, -0.01004), (0.2283, 0.0329, 0.1042), (-0.9306, -0.01923, 0.02018), (0.4899, 0.4018, -0.08146), (0.3018, -0.8154, 0.2203), (0.4261, -0.6769, 0.2503), (-0.312, -0.4688, 0.293), (-0.2942, 0.2851, 0.02671), (-0.03825, -0.2958, 0.2595), (0.6496, 0.3067, -0.06089), (-0.5796, 0.31, -0.08347), (0.7567, -0.2867, 0.1293), (0.6898, 0.4222, -0.1336), (-1.04, -0.4931, 0.01519), (-0.8937, -0.2572, 0.1014), (-0.8483, 0.1887, -0.04555), (-0.5855, -0.6563, 0.2275), (0.5351, -0.1583, 0.1521), (0.8918, -0.6781, 0.06274), (-0.6882, 0.08454, 0.06468), (-0.2384, 0.2421, 0.06623), (0.08149, -0.3044, 0.2072), (0.2271, -0.514, 0.2718), (-0.4523, 0.308, -0.02937), (-0.5811, -0.5702, 0.1643), (-1.124, -0.266, -0.03633), (0.4316, 0.2978, -0.03114), (0.2971, 0.2752, 0.01971), (0.7301, -0.8798, 0.1088), (-0.6421, 0.4035, -0.09521), (-0.4333, -0.2942, 0.1906), (-1.155, -0.04084, -0.146), (-0.09699, 0.2119, 0.1012), (0.3336, 0.2155, 0.02547), (-0.6281, -0.09769, 0.1307), (0.8414, 0.2594, -0.09293), (0.9605, 0.1505, -0.08357), (-0.4012, -0.4322, 0.2633), (-0.1995, 0.01411, 0.167), (-0.4526, 0.08099, 0.08875), (-0.6488, 0.3172, -0.03589), (0.1486, -0.2719, 0.2128), (-0.0301, 0.08732, 0.143), (-1.137, 0.1635, -0.2242), (0.6005, 0.291, -0.03991), (0.3617, -1.092, 0.1642), (0.844, -0.3179, 0.09136), (-0.5984, -0.1983, 0.1703), (-0.6338, -0.5873, 0.1755), (-0.4299, 0.004141, 0.1155), (0.6923, 0.2329, -0.02805), (-0.2553, -0.1938, 0.2014), (-0.4301, 0.2484, 8.976e-05), (-0.4618, -0.669, 0.1963), (-1.067, 0.4381, -0.3168), (-0.2587, -0.1154, 0.1414), (0.925, -0.09861, 0.05265), (-0.2126, 0.1422, 0.08565), (-0.1513, -1.142, 0.1169), (0.5902, -0.6323, 0.1915), (0.6416, -0.1932, 0.1454), (-0.93, 0.1666, -0.06036), (-0.3918, -0.07239, 0.1462), (-0.314, -0.3996, 0.2136), (0.1894, 0.006331, 0.145), (0.4514, 0.1884, 0.01107), (-0.3855, -1.076, 0.1205), (0.689, -0.4747, 0.1895), (-0.2055, -0.8533, 0.2699), (-0.1734, -0.1928, 0.209), (0.9415, 0.00237, -0.02409), (0.5982, 0.02597, 0.07453), (0.2142, 0.1924, 0.05924), (0.4449, -0.4109, 0.2465), (0.004375, -0.8314, 0.2678), (-0.6186, -0.9469, 0.09901), (0.4254, -0.08322, 0.1324), (-0.7566, 0.4249, -0.1375), (-0.6733, 0.1838, 0.03187), (-0.3358, -0.1382, 0.172), (0.4585, -0.2806, 0.2133), (-0.05669, -0.0575, 0.1527), (0.08151, -0.4863, 0.2482), (0.3074, 0.2587, 0.008264), (-0.08426, -0.8607, 0.2735), (0.5519, -0.7005, 0.2246), (-0.2945, -0.7711, 0.2429), (1.112, 0.2522, -0.2469), (0.5707, 0.3816, -0.09979), (-0.1412, -0.5513, 0.2965), (-0.08086, -0.222, 0.1913), (0.4328, 0.02224, 0.09103), (0.183, -0.4678, 0.2737), (0.7054, 0.02878, 0.05958), (0.2305, 0.1476, 0.07746), (-0.7682, -0.3092, 0.09984), (-0.4518, 0.1591, 0.04658), (0.73, -0.899, 0.06165), (0.3776, -1.117, 0.06165), (-1.136, -0.2136, -0.08996), (-0.2538, -1.124, 0.09366), (0.002657, -1.158, 0.08878), (0.1739, -0.4735, 0.207), (0.4387, -0.6875, 0.1992), (0.7009, -0.4661, 0.1178), (0.4887, -0.264, 0.122), (-0.287, -0.7787, 0.2), (0.5506, -0.1705, 0.08333), (-0.9433, 0.4584, -0.2884), (-1.023, 0.2405, -0.2219), (-0.9035, -0.4903, 0.05534), (0.9241, -0.5768, 0.02665), (-0.5116, -0.08504, 0.08674), (-0.3006, -0.3187, 0.2031), (0.1072, -0.4098, 0.2331), (0.2989, -0.6154, 0.257), (0.593, -0.3631, 0.1673), (0.5465, 0.01815, 0.06126), (0.9051, 0.3016, -0.213), (0.4571, 0.2494, -0.04034), (-0.3772, -0.1249, 0.1386), (-0.6411, -0.6351, 0.142), (0.5569, -0.3187, 0.1766), (0.9309, -0.1993, 0.02601), (0.6713, -0.08788, 0.07433), (-0.6427, -0.1556, 0.1122), (-0.4645, -1.033, 0.1098), (-0.7773, -0.8241, 0.07796), (-1.007, 0.4477, -0.3428), (-0.03679, -0.4827, 0.2309), (1.144, -0.1591, -0.103), (-0.1874, -0.7867, 0.2328), (0.5336, 0.381, -0.1324), (-1.125, 0.04381, -0.1501), (0.9838, -0.57, 0.03485), (-0.6923, -0.3451, 0.1367), (-0.04787, 0.08134, 0.102), (0.0485, 0.06544, 0.1126), (0.0221, -1.117, 0.179), (-0.2876, -1.06, 0.1746), (0.3476, -0.6971, 0.2755), (0.2365, -1.094, 0.1731), (-0.3045, -0.7324, 0.2822), (-0.2083, -0.4363, 0.2738), (0.2013, -0.931, 0.2304), (0.9039, -0.5833, 0.07891), (0.9588, -0.304, 0.1445), (-0.6812, 0.4139, -0.07012), (-0.3002, -0.3124, 0.2657), (0.00171, -0.3787, 0.289), (0.1546, -0.5947, 0.3573), (0.2954, -0.5908, 0.2927), (0.6985, -0.1598, 0.1721), (-0.4223, 0.2813, 0.01583), (0.8872, 0.2978, -0.08387), (0.5599, 0.107, 0.104), (0.1512, -0.5114, 0.335), (-0.7514, -0.4738, 0.2031), (-0.3121, -0.1628, 0.2135), (-0.5081, -0.7159, 0.256), (-0.2341, -0.2316, 0.2382), (0.7087, -0.5331, 0.2176), (-0.07482, -0.3883, 0.3107), (-0.6577, -0.05013, 0.1389), (0.06093, -0.5487, 0.3219), (-0.6198, -0.1618, 0.1807), (1.109, 0.03904, -0.1181), (-0.9742, -0.5776, 0.07601), (-1.103, 0.04459, -0.09985), (0.6493, -0.9027, 0.151), (0.04138, -0.1689, 0.25), (0.2588, 0.2346, 0.07021), (-0.2216, 0.1564, 0.1142), (-0.1167, -0.06621, 0.2126), (0.176, -0.01621, 0.2026), (0.06046, 0.098, 0.1876), (-0.5802, 0.02323, 0.07257), (-0.9265, 0.2491, -0.1416), (0.469, -1.062, 0.1306), (0.8681, 0.1157, -0.06059), (1.081, 0.3844, -0.3212), (-0.9423, -0.3802, 0.1122), (0.4888, -1.055, 0.0781), (0.2612, -1.127, 0.09156), (-1.098, -0.3839, -0.05056), (-1.06, 0.4105, -0.3445), (-0.863, 0.1036, -0.06165), (-0.8602, -0.07791, 0.001565), (-0.8365, -0.1474, 0.03442), (-0.518, -0.191, 0.1067), (-0.7477, -0.3689, 0.1005), (-0.4763, -0.2678, 0.1287), (-0.6699, -0.4529, 0.149), (-0.3707, -0.7254, 0.2039), (0.003382, -0.8366, 0.2139), (0.5124, -0.6208, 0.1914), (0.5962, -0.0436, 0.05537), (0.5915, 0.3026, -0.1223), (0.7821, 0.4091, -0.1815), (1.025, 0.4502, -0.3103), (1.054, 0.2418, -0.2163), (1.134, 0.03752, -0.1818), (1.057, -0.2542, -0.02071), (0.7657, -0.7593, 0.1006), (0.3246, -1.018, 0.1134), (0.2024, -1.088, 0.1206), (-0.2, -1.047, 0.1669), (-0.352, -0.9958, 0.1546), (0.6119, 0.1206, -0.01745), (0.7166, 0.1355, -0.01259), (0.8218, 0.08753, -0.02269), (-0.6623, 0.3706, -0.1389), (-0.76, 0.4128, -0.173), (-0.4694, 0.1662, 0.01746), (-0.5921, 0.1381, -0.01808), (-0.7779, 0.03904, 0.006874), (-0.9544, 0.06024, -0.07853), (-0.465, 0.08269, 0.04411), (-0.6931, 0.06441, 0.04273), (-0.8054, -0.1064, 0.04165), (-0.7775, -0.2211, 0.06882), (-0.9169, -0.2643, 0.06052), (-0.8351, -0.4074, 0.09377), (-0.5208, -0.3587, 0.1927), (-0.5483, -0.5318, 0.1907), (-0.3015, -0.2001, 0.1506), (-0.4108, -0.455, 0.2295), (-0.5004, -0.607, 0.2108), (-0.5652, -0.717, 0.1843), (-0.2143, -0.2573, 0.1787), (-0.2838, -0.5136, 0.2408), (-0.3227, -0.645, 0.228), (-0.4544, -0.7659, 0.2032), (-0.1152, -0.2947, 0.1963), (-0.1528, -0.5645, 0.2719), (-0.2565, -0.8636, 0.2153), (0.003843, -0.569, 0.2482), (-0.1209, -0.8738, 0.2334), (0.1304, -0.5608, 0.2412), (0.2181, -0.916, 0.2198), (0.2785, -0.357, 0.2355), (0.5932, -0.4807, 0.1714), (0.8382, -0.4393, 0.1172), (0.4525, -0.02315, 0.08767), (0.5655, 0.1745, -0.01969), (0.8049, 0.2541, -0.08848), (0.4605, 0.3255, -0.09524), (0.6851, 0.382, -0.1377), (0.7409, 0.4199, -0.1778), (0.919, 0.4503, -0.2387), (-0.3503, 0.03659, 0.06957), (-0.146, -0.2069, 0.1741), (-0.001724, -0.2336, 0.1903), (-0.2298, 0.138, 0.05499), (-0.2969, -0.005911, 0.1086), (0.2944, -0.02768, 0.1233), (0.2448, 0.07731, 0.09298), (0.3234, 0.03959, 0.08208), (0.2301, 0.1901, 0.03703), (0.1671, 0.1907, 0.0634), (0.0829, 0.1025, 0.09788), (-0.1459, 0.1282, 0.09228), (-0.1285, 0.002391, 0.1244), (-0.003965, 0.05788, 0.1167), (0.01015, -0.05856, 0.1529), (1.127, -0.1709, -0.02572), (0.4514, -1.015, 0.1843), (-1.047, 0.439, -0.2432), (0.8323, 0.08983, 0.0197), (-0.489, -0.6003, 0.2387), (0.01014, -0.468, 0.2771), (0.1768, -0.7687, 0.2827), (0.7001, -0.4131, 0.2006), (0.8278, -0.1181, 0.08083), (0.4016, -0.9389, 0.2178), (0.0004169, -1.068, 0.2121), (-0.5879, -0.8425, 0.2133), (-0.8877, -0.5417, 0.1591), (-1.042, -0.1528, 0.01621), (-1.084, 0.242, -0.1475), (0.9338, 0.0374, 0.01798), (-0.5404, 0.2428, 0.04987), (-0.4543, 0.1767, 0.05657), (-0.5235, -0.03269, 0.1772), (-0.3891, -0.08385, 0.1735), (-0.6694, -0.5659, 0.2317), (-0.3681, -0.7913, 0.2703), (0.00323, -0.8824, 0.2745), (0.2717, -0.4945, 0.3067), (0.313, -0.8061, 0.2921), (0.4192, -0.436, 0.2595), (0.4891, -0.5208, 0.2725), (0.5531, -0.2914, 0.2249), (0.8031, -0.434, 0.1602), (0.6451, -0.1335, 0.1617), (0.4419, 0.04001, 0.1284), (0.6559, -0.03807, 0.1545), (0.5502, 0.244, 0.05315), (0.4939, 0.3812, -0.01827), (0.6382, 0.3419, -0.03049), (0.8705, 0.3846, -0.1369), (-0.3461, 0.1271, 0.06046), (0.0213, -0.2098, 0.2413), (0.07988, -0.2, 0.2466), (0.1134, -0.07455, 0.2111), (0.2312, 0.1873, 0.09193), (0.07007, 0.1326, 0.1713), (-0.06117, 0.1167, 0.1663), (-0.03096, 0.06972, 0.1878), (0.01727, 0.06583, 0.1957), (0.05522, 0.1512, 0.1488)], [], [(704, 724, 0), (0, 723, 704), (1, 331, 336), (1, 336, 3), (230, 323, 738), (625, 309, 350, 41), (35, 6, 303), (307, 641, 4), (5, 305, 302), (5, 302, 34), (5, 40, 305), (6, 307, 720), (6, 641, 307), (7, 734, 308), (309, 730, 350), (11, 316, 738, 348), (310, 305, 40), (23, 719, 311), (9, 637, 342), (10, 625, 41), (14, 323, 314), (315, 751, 755), (729, 728, 317, 707), (11, 348, 383), (318, 12, 632, 221), (13, 322, 523), (768, 371, 732), (318, 633, 12), (320, 14, 226, 547), (319, 322, 13), (320, 323, 14), (100, 321, 633, 701), (574, 533, 771, 772), (100, 740, 321), (283, 322, 319), (283, 33, 322), (642, 773, 15), (772, 769, 574), (763, 328, 728, 729), (324, 768, 326), (324, 326, 643), (643, 770, 324), (325, 724, 44), (733, 769, 57), (16, 725, 47), (47, 726, 16), (17, 734, 7), (327, 732, 4), (327, 4, 641), (641, 356, 327), (20, 332, 659, 358), (329, 639, 18), (18, 762, 329), (330, 367, 638), (638, 545, 330), (19, 634, 746), (328, 22, 58, 728), (20, 747, 332), (21, 713, 359), (21, 359, 644), (644, 749, 21), (22, 55, 58), (764, 367, 330, 335), (22, 328, 333), (639, 334, 23), (753, 342, 637, 749), (336, 331, 645), (645, 752, 336), (24, 748, 747), (240, 750, 24), (338, 727, 55), (26, 30, 53), (26, 53, 764), (341, 3, 27), (28, 751, 750), (206, 754, 28), (30, 26, 270, 121), (343, 635, 29), (640, 34, 2), (121, 300, 30), (759, 344, 341, 756), (344, 731, 341), (757, 346, 342, 753), (31, 755, 28), (31, 28, 754), (741, 348, 738, 737), (349, 51, 635, 766), (349, 49, 51), (761, 350, 344, 759), (34, 40, 5), (350, 730, 344), (187, 36, 345, 758), (40, 355, 17, 310), (187, 760, 36), (745, 353, 32), (354, 726, 49), (42, 362, 231, 351), (40, 648, 355), (356, 641, 6), (41, 729, 10), (351, 760, 42), (357, 638, 352), (352, 37, 357), (649, 20, 358), (359, 636, 39), (39, 644, 359), (362, 718, 231), (369, 48, 215, 708), (42, 18, 362), (365, 653, 352), (352, 638, 365), (47, 366, 654), (47, 654, 726), (47, 725, 366), (231, 345, 351), (367, 365, 638), (368, 769, 772), (369, 353, 48), (371, 324, 656, 721), (370, 755, 345), (371, 768, 324), (29, 376, 380, 727), (50, 347, 353), (51, 373, 658), (51, 658, 635), (51, 49, 373), (374, 342, 346), (25, 375, 719), (25, 765, 375), (619, 659, 714), (652, 12, 379, 709), (29, 635, 376), (53, 213, 764), (54, 548, 716), (378, 636, 359), (391, 285, 73, 63), (12, 652, 632), (12, 633, 379), (743, 744, 712), (57, 703, 734), (384, 712, 711), (579, 778, 60), (61, 781, 385), (781, 386, 287), (781, 287, 779), (387, 60, 63), (64, 66, 388), (64, 390, 66), (68, 778, 62), (68, 62, 825), (285, 394, 73), (404, 403, 77, 786), (391, 63, 60), (60, 392, 391), (393, 525, 780), (74, 551, 607), (74, 607, 557), (77, 405, 605), (78, 222, 785), (785, 399, 76), (81, 401, 510), (81, 784, 401), (403, 405, 77), (405, 403, 82, 788), (404, 660, 403), (83, 406, 402), (83, 402, 661), (83, 661, 784), (80, 83, 784, 81), (403, 787, 82), (249, 432, 409, 723), (80, 81, 400), (82, 191, 788), (399, 660, 404), (258, 202, 394), (799, 457, 418, 662), (432, 102, 409), (86, 282, 800), (425, 805, 411), (412, 591, 796), (413, 85, 541), (414, 485, 431), (88, 427, 679), (535, 209, 676), (451, 663, 418), (89, 415, 595), (426, 569, 790, 798), (419, 209, 797), (420, 664, 529), (420, 529, 205), (420, 205, 815), (422, 662, 665), (422, 665, 668), (93, 411, 805), (94, 424, 666), (95, 425, 700), (426, 665, 569), (564, 429, 101, 602), (98, 803, 100), (429, 414, 101), (100, 430, 199, 585), (101, 431, 543, 602), (100, 803, 430), (239, 434, 102, 678), (101, 414, 431), (99, 805, 806), (102, 824, 678), (103, 823, 104), (104, 159, 103), (436, 821, 433), (105, 438, 792, 435), (239, 804, 434), (435, 159, 104), (104, 105, 435), (272, 436, 229), (437, 468, 434), (437, 434, 804), (804, 580, 437), (107, 813, 515, 439), (105, 820, 438), (106, 679, 272), (439, 798, 107), (680, 440, 675, 812), (109, 441, 809, 681), (110, 466, 154, 442), (109, 801, 441), (442, 114, 110), (113, 445, 683, 540), (808, 443, 682), (290, 447, 111), (112, 815, 814), (267, 116, 449, 685), (113, 540, 809), (113, 86, 445), (115, 684, 682), (270, 448, 408, 450), (267, 609, 116), (446, 118, 530, 561), (117, 810, 683), (445, 800, 117), (118, 123, 530), (252, 126, 670, 264), (446, 424, 118), (92, 124, 684), (119, 669, 817), (122, 592, 810), (452, 613, 123), (123, 474, 452), (125, 454, 526), (125, 526, 199), (199, 430, 125), (268, 456, 676, 818), (252, 817, 126), (264, 462, 437, 580), (268, 816, 456), (127, 463, 132), (128, 811, 608), (128, 608, 592), (452, 458, 613), (452, 148, 458), (454, 802, 459), (460, 689, 687), (462, 147, 437), (185, 464, 668, 515), (131, 416, 438), (131, 438, 820), (820, 818, 131), (819, 127, 132), (688, 465, 674, 680), (185, 811, 464), (465, 137, 674), (144, 472, 794, 616), (224, 532, 133), (705, 681, 134), (135, 110, 689), (461, 807, 467), (468, 690, 136), (441, 801, 410), (137, 469, 795), (139, 664, 675), (140, 470, 691), (140, 691, 801), (140, 705, 470), (142, 789, 520), (142, 520, 690), (142, 690, 468), (143, 471, 469), (143, 148, 471), (147, 473, 210, 524), (459, 802, 146), (97, 292, 822, 433), (147, 524, 789), (148, 474, 471), (696, 169, 492, 513), (433, 821, 97), (149, 430, 475), (150, 210, 670), (152, 412, 815), (466, 298, 154), (153, 477, 692), (153, 692, 430), (153, 803, 477), (479, 91, 604), (154, 407, 442), (155, 483, 443), (481, 791, 156), (157, 693, 552), (157, 552, 478), (435, 792, 159), (484, 693, 447), (485, 482, 455), (455, 431, 485), (163, 829, 296), (487, 172, 164), (165, 514, 495), (165, 492, 514), (166, 488, 493), (166, 161, 488), (513, 492, 165, 175), (694, 173, 828, 220), (513, 175, 562), (170, 198, 698), (171, 694, 174), (171, 174, 220), (173, 698, 828), (179, 182, 505, 501), (826, 827, 694), (551, 557, 607), (494, 184, 176), (497, 507, 181), (506, 181, 499), (179, 502, 182), (699, 503, 505, 830), (183, 699, 833), (504, 833, 832), (502, 510, 401, 834), (504, 183, 833), (504, 506, 183), (832, 831, 181), (507, 499, 181), (667, 511, 653, 241), (512, 360, 611, 136), (512, 725, 360), (516, 756, 540, 683), (243, 581, 513), (514, 212, 495), (185, 515, 761), (480, 716, 407), (480, 298, 716), (756, 752, 540), (485, 519, 711, 482), (186, 517, 713), (186, 160, 517), (458, 760, 187), (187, 758, 613), (518, 560, 678), (678, 824, 518), (14, 423, 226), (195, 652, 709, 578), (188, 725, 512), (188, 512, 690), (112, 814, 189), (190, 757, 753), (190, 124, 521), (192, 287, 386), (386, 65, 192), (106, 615, 819), (828, 71, 220), (195, 632, 652), (533, 574, 104, 823), (578, 791, 195), (361, 651, 410), (410, 691, 361), (96, 601, 196), (197, 654, 789), (32, 740, 199), (550, 229, 200), (76, 786, 201), (201, 507, 76), (688, 680, 203), (627, 719, 205), (217, 699, 830), (206, 750, 561), (37, 757, 207), (534, 301, 411, 93), (209, 535, 302, 305), (93, 423, 534), (215, 470, 146, 537), (305, 310, 209), (210, 658, 373), (373, 197, 210), (211, 536, 771), (211, 823, 103), (572, 540, 752, 645), (745, 32, 454), (219, 542, 380, 376), (218, 631, 720), (221, 98, 701, 318), (376, 658, 219), (225, 680, 812, 546), (225, 546, 762), (227, 753, 749, 575), (548, 751, 793), (793, 407, 548), (411, 230, 316, 425), (575, 684, 227), (522, 221, 632), (549, 537, 146), (146, 149, 549), (471, 231, 598, 469), (596, 551, 782), (552, 621, 380, 478), (475, 236, 549, 149), (746, 745, 538), (735, 736, 232), (138, 554, 233), (235, 583, 685), (685, 817, 235), (237, 556, 222, 78), (475, 692, 236), (559, 368, 722, 145), (237, 500, 556), (238, 649, 38), (38, 742, 238), (244, 741, 737, 620), (239, 594, 804), (561, 750, 240), (241, 606, 794), (242, 621, 552), (242, 552, 693), (562, 214, 243), (65, 389, 557, 490), (244, 620, 806), (245, 319, 735), (565, 545, 224), (224, 208, 565), (246, 719, 375), (375, 628, 246), (247, 566, 660), (247, 831, 566), (477, 567, 657), (477, 657, 692), (477, 803, 567), (178, 237, 398), (178, 500, 237), (612, 568, 265, 721), (702, 251, 622, 706), (248, 777, 390), (251, 707, 622), (508, 258, 271, 184), (251, 702, 790), (571, 20, 649), (571, 558, 689), (253, 645, 19), (19, 746, 253), (254, 213, 377), (377, 629, 254), (255, 391, 392), (257, 783, 179), (508, 202, 258), (258, 75, 271), (617, 104, 574, 733), (573, 39, 259), (700, 59, 517, 160), (104, 617, 105), (381, 368, 559), (260, 313, 707, 569), (260, 625, 313), (261, 603, 682, 575), (260, 569, 665), (156, 578, 567, 803), (262, 577, 717), (262, 793, 577), (263, 103, 145), (593, 486, 579, 387), (156, 791, 578), (406, 397, 498), (421, 587, 9, 667), (265, 568, 97), (266, 582, 625), (266, 663, 582), (310, 7, 797), (585, 740, 100), (586, 644, 39), (586, 573, 467), (269, 747, 20), (269, 571, 110), (820, 278, 584, 818), (421, 138, 587), (588, 70, 234), (698, 198, 588), (271, 75, 395), (272, 589, 326), (272, 229, 589), (273, 7, 308), (273, 703, 792), (275, 590, 624), (628, 302, 276), (759, 756, 277), (397, 80, 505), (488, 486, 593), (616, 606, 365, 626), (280, 307, 732), (596, 67, 618), (282, 599, 650), (282, 650, 590), (121, 127, 600), (602, 33, 283), (603, 749, 644), (603, 586, 808), (629, 631, 284), (285, 255, 171), (506, 499, 286), (287, 192, 172), (288, 281, 364), (288, 364, 627), (606, 653, 365), (666, 610, 231, 471), (606, 616, 794), (761, 759, 592), (290, 528, 813), (292, 612, 656, 527), (291, 611, 704), (293, 31, 754, 530), (292, 527, 822), (292, 568, 612), (293, 758, 31), (410, 299, 599, 282), (293, 530, 123), (497, 178, 398), (294, 626, 8), (297, 270, 340), (298, 619, 714), (298, 250, 619), (631, 303, 6, 720), (748, 751, 548), (300, 631, 629), (1, 599, 651), (302, 2, 34), (622, 317, 58, 706), (599, 1, 3), (3, 650, 599), (304, 196, 322), (732, 307, 4), (306, 650, 731), (731, 624, 306), (213, 8, 764), (309, 624, 730), (729, 707, 313), (313, 625, 10), (313, 10, 729), (315, 577, 751), (315, 717, 577), (321, 740, 347, 52), (622, 707, 317), (196, 523, 322), (265, 732, 371), (304, 322, 33, 739), (52, 633, 321), (0, 15, 773, 723), (323, 737, 738), (15, 325, 560, 642), (0, 724, 15), (770, 656, 324), (331, 45, 634, 19), (15, 724, 325), (574, 769, 733), (16, 594, 560), (560, 725, 16), (17, 617, 733), (733, 734, 17), (768, 732, 327), (328, 528, 333), (328, 763, 528), (54, 332, 747, 748), (19, 645, 331), (333, 338, 55, 22), (54, 659, 332), (56, 713, 21), (21, 749, 337), (334, 25, 719, 23), (29, 338, 583, 343), (26, 764, 335), (336, 27, 3), (748, 750, 751), (337, 749, 637), (339, 640, 765, 25), (29, 727, 338), (34, 640, 646, 584), (755, 751, 28), (384, 739, 38, 743), (600, 300, 121), (345, 755, 31), (31, 758, 345), (346, 757, 37), (40, 34, 584, 648), (739, 742, 38), (348, 39, 383), (348, 741, 39), (354, 49, 349), (16, 354, 647, 594), (35, 600, 767), (767, 6, 35), (350, 761, 41), (351, 345, 36), (36, 760, 351), (352, 346, 37), (353, 43, 48), (38, 649, 358), (59, 383, 39), (17, 355, 648, 617), (16, 726, 354), (611, 360, 44, 724), (41, 515, 763), (763, 729, 41), (41, 761, 515), (42, 760, 762), (357, 37, 545), (46, 48, 43), (43, 746, 634), (619, 744, 358), (360, 725, 44), (45, 361, 46, 634), (361, 215, 46), (311, 364, 18, 639), (45, 651, 361), (281, 718, 362), (363, 715, 56), (363, 56, 337), (364, 311, 627), (364, 281, 18), (352, 653, 374, 346), (188, 654, 366), (231, 655, 345), (368, 381, 769), (369, 50, 353), (369, 708, 623), (50, 372, 657, 347), (370, 630, 717), (370, 717, 755), (370, 655, 630), (371, 721, 265), (372, 555, 657), (372, 50, 623, 555), (52, 567, 379, 633), (49, 197, 373), (374, 9, 342), (375, 765, 628), (619, 712, 744), (74, 67, 782, 551), (52, 657, 567), (30, 629, 377), (377, 213, 53), (377, 53, 30), (716, 714, 659), (378, 59, 636), (380, 55, 727), (56, 715, 713), (381, 703, 57), (381, 57, 769), (382, 621, 242), (242, 706, 58), (382, 58, 55), (384, 710, 739), (388, 66, 228), (385, 393, 780), (385, 781, 393), (62, 774, 825), (389, 65, 61), (68, 825, 66), (63, 73, 776, 614), (68, 777, 243), (69, 393, 779), (779, 395, 69), (69, 525, 393), (72, 394, 285), (287, 395, 779), (258, 70, 75), (258, 394, 71), (258, 71, 70), (781, 779, 393), (614, 775, 63), (90, 416, 419, 797), (202, 776, 394), (74, 389, 61), (396, 774, 62), (396, 62, 778), (81, 510, 783), (257, 400, 81), (785, 222, 79), (79, 399, 785), (82, 661, 402), (403, 660, 787), (83, 80, 406), (405, 788, 605), (76, 404, 786), (407, 84, 442), (410, 282, 86), (282, 590, 87), (539, 519, 414), (88, 679, 89), (88, 89, 595), (535, 412, 796), (535, 676, 456), (663, 87, 590), (415, 541, 218), (415, 89, 463), (138, 421, 92, 672), (90, 792, 416), (91, 479, 417), (266, 662, 418), (421, 667, 92), (665, 426, 439, 668), (422, 799, 662), (93, 805, 423), (262, 666, 424), (316, 700, 425), (96, 429, 671, 601), (426, 798, 439), (547, 423, 99, 677), (96, 414, 429), (427, 821, 679), (221, 522, 428), (428, 803, 98), (428, 98, 221), (547, 226, 423), (423, 805, 99), (102, 432, 193, 824), (430, 803, 153), (806, 805, 425), (432, 249, 193), (679, 106, 819, 132), (103, 159, 145), (433, 822, 200), (433, 200, 229), (468, 102, 434), (436, 272, 679), (679, 821, 436), (416, 792, 438), (679, 132, 89), (133, 472, 417, 108), (440, 674, 137), (440, 680, 674), (484, 290, 107, 798), (108, 224, 133), (113, 809, 441), (446, 114, 442, 84), (484, 447, 290), (290, 813, 107), (420, 815, 112), (112, 812, 675), (444, 108, 417), (417, 479, 444), (444, 208, 108), (445, 86, 800), (446, 84, 424), (446, 561, 114), (111, 447, 116, 609), (115, 443, 672), (672, 684, 115), (447, 449, 116), (122, 117, 87, 451), (448, 444, 479), (479, 408, 448), (448, 297, 444), (449, 478, 669, 119), (122, 810, 117), (117, 800, 87), (118, 424, 94), (412, 120, 814, 815), (119, 685, 449), (122, 451, 128, 592), (412, 456, 120), (120, 816, 814), (121, 270, 450), (453, 129, 532, 124), (452, 474, 148), (130, 563, 95, 807), (454, 149, 802), (125, 430, 149), (455, 687, 543), (543, 431, 455), (413, 127, 121, 450), (563, 425, 95), (150, 670, 126), (456, 816, 120), (128, 457, 464, 811), (413, 463, 127), (135, 460, 158, 476), (128, 418, 457), (465, 688, 458), (458, 148, 143), (129, 686, 673), (673, 532, 129), (459, 705, 134), (459, 134, 538), (140, 109, 681, 705), (135, 689, 460), (460, 455, 158), (461, 467, 130), (462, 264, 670), (419, 416, 131), (131, 818, 676), (463, 89, 132), (422, 668, 464), (469, 137, 465), (133, 532, 673), (808, 467, 155, 443), (466, 110, 135), (135, 476, 466), (795, 139, 440, 137), (467, 807, 155), (138, 483, 554), (210, 473, 462, 670), (139, 675, 440), (142, 437, 147), (142, 147, 789), (142, 468, 437), (141, 794, 472), (559, 145, 159), (146, 802, 149), (151, 794, 686), (160, 186, 155, 807), (473, 147, 462), (474, 94, 666), (666, 471, 474), (151, 92, 667), (667, 241, 151), (480, 407, 154), (167, 695, 829, 163), (481, 428, 522), (481, 522, 791), (481, 803, 428), (157, 449, 447), (482, 250, 158), (482, 158, 455), (194, 554, 483), (160, 95, 700), (486, 161, 177), (228, 825, 162), (168, 544, 531, 489), (514, 162, 825), (488, 161, 486), (167, 164, 490), (163, 170, 494, 487), (489, 162, 168), (169, 168, 162), (162, 492, 169), (169, 696, 168), (491, 551, 695), (697, 166, 694, 171), (163, 198, 170), (177, 697, 562, 175), (170, 698, 173), (172, 487, 494), (173, 508, 494), (173, 694, 508), (182, 502, 834, 830), (163, 487, 167), (694, 220, 174), (495, 486, 177), (495, 177, 165), (178, 497, 500), (497, 831, 180), (180, 556, 500), (181, 831, 497), (277, 516, 683, 810), (503, 699, 183), (506, 832, 181), (503, 498, 505), (182, 830, 505), (183, 496, 509), (512, 136, 690), (298, 714, 716), (642, 518, 193, 773), (516, 277, 756), (517, 59, 378), (378, 713, 517), (458, 203, 760), (188, 520, 789, 654), (519, 710, 384), (384, 711, 519), (189, 814, 339, 334), (188, 690, 520), (207, 521, 124, 532), (496, 286, 788, 191), (521, 207, 757), (194, 186, 713, 715), (192, 164, 172), (272, 326, 327), (327, 356, 106), (327, 106, 272), (249, 723, 773), (773, 193, 249), (736, 523, 196, 601), (71, 234, 70), (195, 791, 522), (691, 215, 361), (532, 224, 37, 207), (247, 180, 831), (247, 399, 79), (247, 79, 180), (524, 210, 197), (525, 296, 780), (525, 198, 296), (526, 454, 32), (527, 200, 822), (826, 776, 202), (202, 827, 826), (203, 225, 762), (762, 760, 203), (203, 680, 225), (528, 763, 204), (528, 204, 813), (529, 288, 627), (206, 561, 530), (64, 489, 531), (219, 658, 150, 669), (533, 211, 771), (534, 14, 314), (314, 301, 534), (297, 340, 335), (335, 330, 208), (335, 208, 297), (535, 276, 302), (536, 263, 772, 771), (294, 8, 91, 144), (212, 774, 396), (388, 216, 489, 64), (214, 255, 392), (214, 562, 697), (537, 708, 215), (223, 544, 248, 390), (304, 710, 539), (217, 401, 784), (217, 834, 401), (541, 284, 631), (542, 478, 380), (543, 238, 742), (98, 100, 701), (222, 556, 180), (546, 189, 334, 329), (223, 531, 544), (545, 37, 224), (289, 274, 661, 787), (329, 762, 546), (553, 671, 564, 245), (289, 833, 274), (190, 684, 124), (190, 753, 227), (623, 708, 549), (216, 388, 228), (301, 230, 411), (134, 253, 746), (554, 363, 312, 233), (553, 245, 735), (554, 715, 363), (235, 817, 766, 343), (657, 555, 236, 692), (555, 623, 236), (702, 242, 484, 790), (558, 687, 689), (560, 239, 678), (244, 563, 259, 741), (242, 702, 706), (242, 693, 484), (205, 246, 591, 152), (244, 806, 563), (564, 602, 283), (564, 283, 319), (330, 545, 565), (192, 65, 490, 164), (581, 248, 168, 696), (570, 349, 766, 252), (581, 777, 248), (251, 790, 569), (570, 647, 349), (256, 268, 584, 646), (570, 252, 264), (571, 689, 110), (572, 681, 809), (213, 604, 91), (255, 697, 171), (737, 576, 677, 806), (501, 505, 400), (257, 179, 501), (573, 130, 467), (381, 559, 159), (289, 787, 566), (289, 566, 832), (700, 11, 383), (383, 59, 700), (260, 266, 625), (260, 665, 662), (575, 682, 684), (265, 427, 280, 732), (576, 737, 320), (722, 772, 263), (722, 263, 145), (509, 191, 402), (406, 498, 509), (212, 396, 579), (580, 594, 647), (582, 275, 624, 309), (265, 97, 427), (696, 513, 581), (240, 269, 110, 114), (309, 625, 582), (583, 267, 685), (797, 209, 310), (584, 268, 818), (585, 199, 740), (586, 467, 808), (218, 720, 595, 415), (269, 240, 747), (312, 9, 587), (588, 198, 525), (525, 70, 588), (201, 786, 77), (77, 605, 499), (271, 176, 184), (589, 643, 326), (273, 792, 90), (274, 699, 217), (278, 295, 617, 648), (306, 624, 590), (591, 246, 628), (397, 505, 498), (387, 775, 593), (595, 280, 427, 88), (594, 279, 804), (597, 256, 646, 339), (782, 67, 596), (287, 172, 271, 395), (598, 795, 469), (127, 767, 600), (601, 232, 736), (602, 742, 33), (603, 808, 682), (604, 254, 629), (783, 510, 179), (285, 220, 72), (285, 171, 220), (605, 788, 286), (286, 499, 605), (281, 288, 139, 795), (630, 610, 262, 717), (288, 664, 139), (608, 185, 761), (761, 592, 608), (609, 583, 333), (611, 291, 723, 409), (630, 655, 610), (611, 409, 136), (618, 385, 780, 296), (612, 721, 656), (614, 593, 775), (356, 767, 615), (617, 295, 105), (618, 296, 829), (250, 712, 619), (651, 599, 299), (651, 299, 410), (765, 2, 628), (650, 3, 731), (710, 304, 739), (624, 731, 730), (764, 8, 367), (23, 311, 639), (717, 315, 755), (523, 736, 13), (735, 13, 736), (319, 13, 735), (737, 323, 320), (560, 44, 725), (325, 44, 560), (733, 57, 734), (240, 24, 747), (756, 27, 752), (27, 756, 341), (206, 28, 750), (640, 2, 765), (740, 32, 347), (33, 742, 739), (600, 35, 300), (259, 39, 741), (767, 356, 6), (746, 43, 745), (651, 45, 331), (312, 337, 637), (363, 337, 312), (365, 367, 626), (368, 772, 722), (49, 726, 197), (655, 370, 345), (657, 52, 347), (548, 54, 748), (378, 359, 713), (382, 55, 621), (712, 384, 743), (579, 60, 387), (825, 228, 66), (61, 385, 67), (387, 63, 775), (61, 65, 781), (64, 223, 390), (525, 69, 70), (214, 60, 778), (392, 60, 214), (776, 73, 394), (579, 396, 778), (80, 397, 406), (78, 785, 398), (191, 82, 402), (399, 404, 76), (424, 84, 793), (413, 541, 463), (485, 414, 519), (427, 97, 821), (677, 99, 806), (436, 433, 229), (224, 108, 208), (290, 111, 609), (208, 444, 297), (597, 814, 816), (270, 297, 448), (445, 117, 683), (672, 92, 684), (685, 119, 817), (425, 563, 806), (454, 459, 538), (455, 460, 687), (468, 136, 102), (86, 441, 410), (443, 138, 672), (472, 144, 417), (459, 146, 705), (686, 794, 673), (292, 97, 568), (453, 151, 686), (412, 152, 591), (478, 542, 669), (408, 479, 604), (483, 155, 186), (481, 156, 803), (476, 158, 250), (487, 164, 167), (162, 489, 216), (198, 163, 296), (694, 493, 826), (166, 493, 694), (551, 491, 557), (499, 507, 201), (508, 184, 494), (653, 511, 374), (581, 243, 777), (212, 514, 774), (399, 247, 660), (458, 187, 613), (560, 518, 642), (112, 189, 812), (190, 521, 757), (615, 106, 356), (554, 194, 715), (700, 316, 11), (524, 197, 789), (199, 526, 32), (550, 200, 770), (515, 204, 763), (813, 204, 515), (205, 529, 627), (565, 208, 330), (211, 103, 536), (495, 212, 486), (8, 213, 91), (470, 215, 691), (538, 745, 454), (519, 539, 710), (834, 217, 830), (540, 572, 809), (218, 541, 631), (542, 219, 669), (531, 223, 64), (537, 549, 708), (589, 229, 643), (695, 596, 829), (596, 695, 551), (598, 231, 718), (538, 134, 746), (232, 553, 735), (553, 232, 671), (698, 234, 828), (583, 235, 343), (549, 236, 623), (594, 239, 560), (699, 274, 833), (561, 240, 114), (606, 241, 653), (243, 513, 562), (245, 564, 319), (250, 482, 712), (817, 252, 766), (571, 649, 558), (573, 259, 130), (660, 566, 787), (261, 575, 749), (261, 749, 603), (547, 576, 320), (576, 547, 677), (567, 578, 379), (570, 264, 647), (609, 267, 583), (586, 39, 573), (269, 20, 571), (588, 234, 698), (273, 308, 703), (720, 307, 595), (275, 663, 590), (276, 591, 628), (591, 276, 796), (277, 592, 759), (592, 277, 810), (488, 593, 493), (584, 278, 648), (580, 279, 594), (804, 279, 580), (596, 618, 829), (814, 597, 339), (603, 644, 586), (284, 604, 629), (604, 284, 85), (179, 510, 502), (255, 285, 391), (506, 286, 496), (528, 290, 333), (231, 610, 655), (723, 291, 704), (507, 398, 76), (497, 398, 507), (826, 614, 776), (493, 614, 826), (127, 615, 767), (819, 615, 127), (294, 616, 626), (616, 294, 144), (105, 295, 820), (620, 737, 806), (300, 629, 30), (704, 611, 724), (1, 651, 331), (230, 301, 323), (302, 628, 2), (703, 308, 734), (7, 310, 17), (627, 311, 719), (9, 312, 637), (301, 314, 323), (738, 316, 230), (58, 317, 728), (633, 318, 701), (768, 327, 326), (639, 329, 334), (56, 21, 337), (338, 333, 583), (25, 334, 339), (26, 335, 340), (27, 336, 752), (748, 24, 750), (640, 339, 646), (26, 340, 270), (3, 341, 731), (635, 343, 766), (731, 344, 730), (353, 347, 32), (354, 349, 647), (43, 353, 745), (743, 358, 744), (358, 743, 38), (59, 39, 636), (18, 42, 762), (638, 357, 545), (46, 43, 634), (619, 358, 659), (281, 362, 18), (46, 215, 48), (188, 366, 725), (626, 367, 8), (369, 623, 50), (654, 197, 726), (658, 376, 635), (54, 716, 659), (380, 621, 55), (382, 242, 58), (65, 386, 781), (66, 390, 777), (68, 66, 777), (67, 74, 61), (778, 68, 243), (75, 69, 395), (69, 75, 70), (394, 72, 71), (214, 778, 243), (389, 74, 557), (76, 398, 785), (257, 81, 783), (661, 82, 787), (407, 793, 84), (85, 408, 604), (408, 85, 450), (136, 409, 102), (85, 413, 450), (282, 87, 800), (539, 414, 96), (412, 535, 456), (87, 663, 451), (541, 415, 463), (91, 417, 144), (266, 418, 663), (209, 419, 676), (664, 420, 675), (262, 424, 793), (671, 429, 564), (668, 439, 515), (472, 133, 141), (113, 441, 86), (443, 115, 682), (420, 112, 675), (123, 94, 474), (94, 123, 118), (124, 92, 453), (128, 451, 418), (129, 453, 686), (454, 125, 149), (150, 126, 669), (669, 126, 817), (464, 457, 799), (465, 458, 143), (461, 130, 807), (419, 131, 676), (422, 464, 799), (469, 465, 143), (141, 133, 673), (109, 140, 801), (691, 410, 801), (483, 138, 443), (146, 470, 705), (794, 141, 673), (151, 241, 794), (692, 475, 430), (92, 151, 453), (152, 815, 205), (298, 476, 250), (476, 298, 466), (157, 478, 449), (298, 480, 154), (693, 157, 447), (194, 483, 186), (790, 484, 798), (95, 160, 807), (228, 162, 216), (695, 167, 491), (162, 514, 492), (167, 490, 491), (170, 173, 494), (166, 697, 161), (172, 494, 176), (177, 161, 697), (177, 175, 165), (490, 557, 491), (180, 500, 497), (503, 183, 509), (506, 504, 832), (498, 503, 509), (496, 183, 506), (827, 508, 694), (374, 511, 9), (9, 511, 667), (400, 505, 80), (774, 514, 825), (203, 458, 688), (193, 518, 824), (234, 71, 828), (195, 522, 632), (770, 527, 656), (527, 770, 200), (288, 529, 664), (206, 530, 754), (211, 533, 823), (14, 534, 423), (276, 535, 796), (658, 210, 150), (263, 536, 103), (214, 697, 255), (539, 196, 304), (196, 539, 96), (284, 541, 85), (72, 220, 71), (238, 543, 687), (222, 180, 79), (248, 544, 168), (189, 546, 812), (716, 548, 407), (190, 227, 684), (643, 550, 770), (550, 643, 229), (253, 134, 681), (238, 558, 649), (558, 238, 687), (259, 563, 130), (246, 205, 719), (832, 566, 831), (398, 237, 78), (711, 712, 482), (251, 569, 707), (253, 572, 645), (572, 253, 681), (213, 254, 604), (268, 256, 816), (257, 501, 400), (202, 508, 827), (703, 159, 792), (381, 159, 703), (266, 260, 662), (751, 577, 793), (379, 578, 709), (191, 509, 496), (406, 509, 402), (212, 579, 486), (580, 647, 264), (275, 582, 663), (587, 233, 312), (233, 587, 138), (77, 499, 201), (7, 90, 797), (273, 90, 7), (661, 217, 784), (274, 217, 661), (306, 590, 650), (295, 278, 820), (280, 595, 307), (256, 597, 816), (281, 598, 718), (598, 281, 795), (232, 601, 671), (742, 602, 543), (271, 172, 176), (833, 289, 832), (185, 608, 811), (300, 35, 303, 631), (609, 333, 290), (262, 610, 666), (293, 613, 758), (613, 293, 123), (593, 614, 493), (385, 618, 67)])
me_cone_008.use_remesh_preserve_volume = False
me_cone_008.use_remesh_preserve_attributes = False
me_cone_008.use_mirror_vertex_groups = False
me_cone_008.update()

# ---- objects
ob_cone_001 = bpy.data.objects.new('Cone.001', me_cone_001)
ob_cone_003 = bpy.data.objects.new('Cone.003', me_cone_003)
ob_cone_008 = bpy.data.objects.new('Cone.008', me_cone_008)

# ---- transforms, parenting, visibility, modifiers, constraints
ob_cone_001.location = (0.1171, -0.01861, 0.0339)
ob_cone_001.lineart.crease_threshold = 0.0
ob_cone_003.location = (0.1171, -0.01861, 0.03621)
ob_cone_003.lineart.crease_threshold = 0.0
ob_cone_008.location = (0.1088, 0.001019, 0.06078)
ob_cone_008.rotation_euler = (0.2781, -0.0, 0.0)
ob_cone_008.scale = (1.0, 1.023, 1.249)
ob_cone_008.lineart.crease_threshold = 0.0

# ---- collection membership
col_collection_1.objects.link(ob_cone_001)
col_collection_1.objects.link(ob_cone_003)
col_collection_1.objects.link(ob_cone_008)

# ---- scene / render settings (as saved in the file)
scene.frame_start = 1; scene.frame_end = 250; scene.frame_set(1)
scene.render.engine = 'BLENDER_EEVEE_NEXT'
scene.render.resolution_percentage = 50
scene.render.dither_intensity = 0.0
scene.cycles.use_denoising = False
scene.cycles.samples = 10
scene.cycles.sampling_pattern = 'TABULATED_SOBOL'
scene.cycles.light_sampling_threshold = 0.0
scene.cycles.use_adaptive_sampling = False
scene.cycles.use_light_tree = False
scene.cycles.blur_glossy = 0.0
scene.cycles.pixel_filter_type = 'GAUSSIAN'
scene.cycles.sample_clamp_indirect = 0.0
scene.view_settings.view_transform = 'Standard'
bpy.context.view_layer.update()

# ---- added for rendering (the .blend has no active camera and no usable light): camera, sun
cam_auto = bpy.data.cameras.new('AutoCamera')
cam_auto.lens = 50.0
cam_auto.sensor_width = 36.0
cam_auto.clip_end = 1000.0
ob_auto_camera = bpy.data.objects.new('AutoCamera', cam_auto)
scene.collection.objects.link(ob_auto_camera)
ob_auto_camera.location = (3.11115, -3.93039, 2.37423)
ob_auto_camera.rotation_euler = (1.09748, -7.21219e-08, 0.694738)
scene.camera = ob_auto_camera
light_auto_sun = bpy.data.lights.new('AutoSun', 'SUN')
light_auto_sun.energy = 3.0
light_auto_sun.angle = 0.0523599
ob_auto_sun = bpy.data.objects.new('AutoSun', light_auto_sun)
scene.collection.objects.link(ob_auto_sun)
ob_auto_sun.rotation_euler = (0.872665, 0.174533, 0.523599)
bpy.context.view_layer.update()
